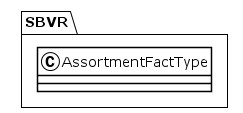

The diagram above was rendered by PlantUML. Its source (embedded in the PNG):
@startuml
!theme plain
package SBVR {
class AssortmentFactType {
}
}
@enduml